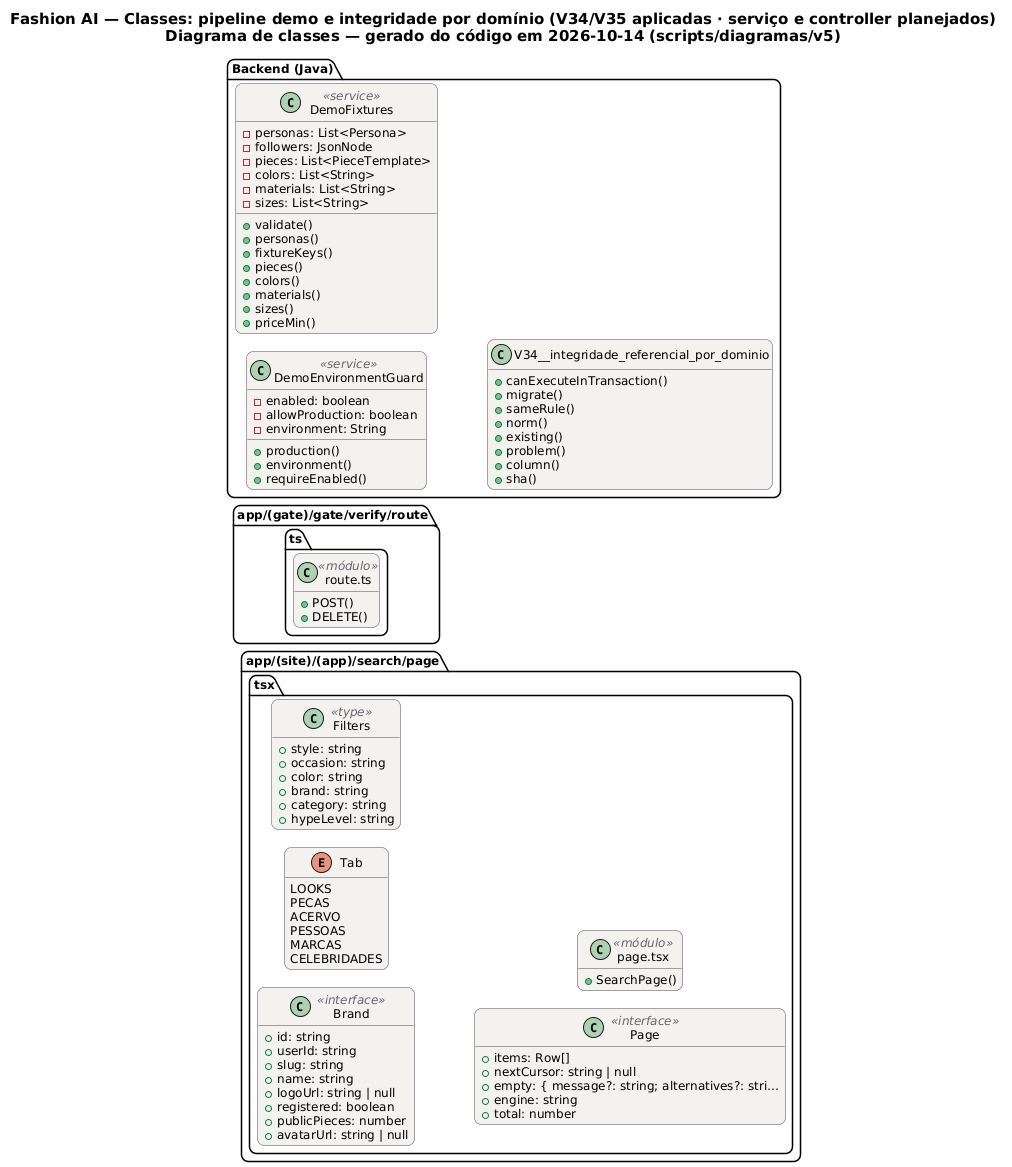

The diagram above was rendered by PlantUML. Its source (embedded in the PNG):
@startuml DEMO_Classes
!pragma layout smetana
skinparam backgroundColor #FFFFFF
skinparam shadowing false
skinparam defaultFontName "DejaVu Sans"
skinparam defaultFontSize 12
skinparam titleFontSize 15
skinparam roundcorner 14
skinparam ArrowColor #52606D
skinparam note {
  BackgroundColor #FFFDEB
  BorderColor #D8CE78
  FontColor #554F24
}
skinparam class {
  BackgroundColor #F4F2EF
  BorderColor #4A4852
  ArrowColor #4A4852
  StereotypeFontColor #6B6470
}
hide empty members
left to right direction
title Fashion AI — Classes: pipeline demo e integridade por domínio (V34/V35 aplicadas · serviço e controller planejados)\nDiagrama de classes — gerado do código em 2026-10-14 (scripts/diagramas/v5)

package "app/(site)/(app)/search/page.tsx" {
  class Brand as "Brand" <<interface>> {
    +id: string
    +userId: string
    +slug: string
    +name: string
    +logoUrl: string | null
    +registered: boolean
    +publicPieces: number
    +avatarUrl: string | null
  }
  enum Tab as "Tab" {
    LOOKS
    PECAS
    ACERVO
    PESSOAS
    MARCAS
    CELEBRIDADES
  }
  class Filters as "Filters" <<type>> {
    +style: string
    +occasion: string
    +color: string
    +brand: string
    +category: string
    +hypeLevel: string
  }
  class Page as "Page" <<interface>> {
    +items: Row[]
    +nextCursor: string | null
    +empty: { message?: string; alternatives?: stri…
    +engine: string
    +total: number
  }
  class mod_page_tsx as "page.tsx" <<módulo>> {
    +SearchPage()
  }
}
package "app/(gate)/gate/verify/route.ts" {
  class mod_route_ts as "route.ts" <<módulo>> {
    +POST()
    +DELETE()
  }
}
package "Backend (Java)" {
  class DemoEnvironmentGuard <<service>> {
    -enabled: boolean
    -allowProduction: boolean
    -environment: String
    +production()
    +environment()
    +requireEnabled()
  }
  class DemoFixtures <<service>> {
    -personas: List<Persona>
    -followers: JsonNode
    -pieces: List<PieceTemplate>
    -colors: List<String>
    -materials: List<String>
    -sizes: List<String>
    +validate()
    +personas()
    +fixtureKeys()
    +pieces()
    +colors()
    +materials()
    +sizes()
    +priceMin()
  }
  class V34__integridade_referencial_por_dominio  {
    +canExecuteInTransaction()
    +migrate()
    +sameRule()
    +norm()
    +existing()
    +problem()
    +column()
    +sha()
  }
}
@enduml